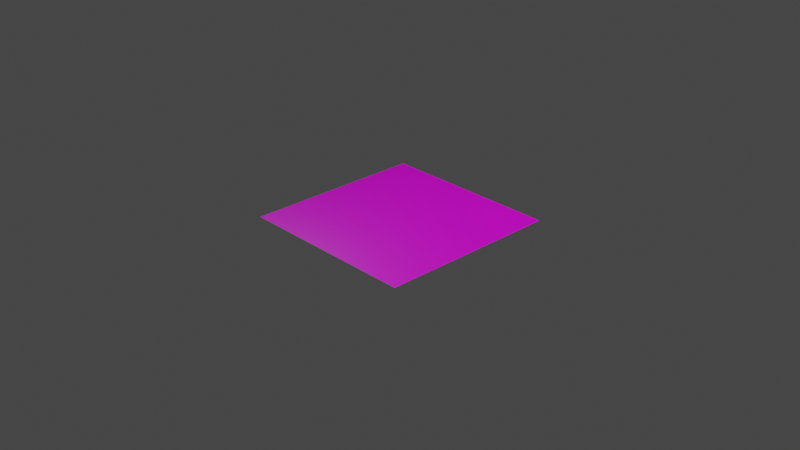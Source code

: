 # Source: road.blend  (saved by Blender 3.4.6; exported with 4.5.12 LTS)
import bpy
from mathutils import Matrix  # noqa: F401  (used for matrix-valued properties, if any)

bpy.ops.wm.read_factory_settings(use_empty=True)
scene = bpy.context.scene
scene.name = 'Scene'

# ---- collections
col_collection = bpy.data.collections.new('Collection'); scene.collection.children.link(col_collection)

# ---- images (referenced by path relative to the original .blend; pixels are not part of the script)
import os
ASSET_DIR = os.environ.get("B2B_ASSET_DIR", "")  # directory of the original .blend (textures are referenced by path, not embedded)
HERE = os.path.dirname(os.path.abspath(__file__))  # packed textures are extracted next to this script under _unpacked/

def load_image(name, relpath, width, height, colorspace="sRGB"):
    """Load a texture the original file referenced (path relative to the .blend, or extracted next to this script)."""
    p = next((c for c in (os.path.join(HERE, relpath), os.path.join(ASSET_DIR, relpath)) if relpath and os.path.exists(c)), "")
    if p:
        img = bpy.data.images.load(p, check_existing=True)
        img.name = name
    else:  # same state as the original file: an image datablock whose file is absent (Cycles renders it pink)
        img = bpy.data.images.new(name, width, height)
        img.source = "FILE"
        img.filepath = "//" + (relpath or name)
    img.colorspace_settings.name = colorspace
    return img
img_patterned_cobblestone_diff_1k_jpg = load_image('patterned_cobblestone_diff_1k.jpg', 'patterned_cobblestone_diff_1k.jpg', 1024, 1024, 'sRGB')
img_patterned_cobblestone_nor_dx_1k_jpg = load_image('patterned_cobblestone_nor_dx_1k.jpg', 'patterned_cobblestone_nor_dx_1k.jpg', 1024, 1024, 'sRGB')
img_patterned_cobblestone_arm_1k_jpg = load_image('patterned_cobblestone_arm_1k.jpg', 'patterned_cobblestone_arm_1k.jpg', 1024, 1024, 'sRGB')

# ---- materials (node trees are filled in below, after node groups)
mat_cobblestone = bpy.data.materials.new('cobblestone')

# ---- material node trees
mat_cobblestone.use_nodes = True; mat_cobblestone.node_tree.nodes.clear()
_N = mat_cobblestone.node_tree.nodes; _L = mat_cobblestone.node_tree.links
n0 = _N.new('ShaderNodeBsdfPrincipled'); n0.name = 'Principled BSDF'; n0.location = (263, 300)
n0.distribution = 'GGX'
n0.subsurface_method = 'RANDOM_WALK_SKIN'
n0.inputs[3].default_value = 1.45
n0.inputs[27].default_value = (0.0, 0.0, 0.0, 1.0)
n0.inputs[28].default_value = 1.0
n1 = _N.new('ShaderNodeOutputMaterial'); n1.name = 'Material Output'; n1.location = (553, 300)
n2 = _N.new('ShaderNodeTexImage'); n2.name = 'Image Texture'; n2.location = (-511, 244)
n2.image = img_patterned_cobblestone_diff_1k_jpg
n3 = _N.new('ShaderNodeTexImage'); n3.name = 'Image Texture.001'; n3.location = (-377, -43)
n3.image = img_patterned_cobblestone_nor_dx_1k_jpg
n4 = _N.new('ShaderNodeTexImage'); n4.name = 'Image Texture.002'; n4.location = (-57, -34)
n4.image = img_patterned_cobblestone_arm_1k_jpg
_L.new(n0.outputs[0], n1.inputs[0])
_L.new(n2.outputs[0], n0.inputs[0])
_L.new(n3.outputs[0], n0.inputs[5])
_L.new(n4.outputs[0], n0.inputs[2])
n1.is_active_output = True

# ---- world
world_world = bpy.data.worlds.new('World'); scene.world = world_world
world_world.use_nodes = True; world_world.node_tree.nodes.clear()
_N = world_world.node_tree.nodes; _L = world_world.node_tree.links
n0 = _N.new('ShaderNodeOutputWorld'); n0.name = 'World Output'; n0.location = (300, 300)
n1 = _N.new('ShaderNodeBackground'); n1.name = 'Background'; n1.location = (10, 300)
n1.inputs[0].default_value = (0.05088, 0.05088, 0.05088, 1.0)
_L.new(n1.outputs[0], n0.inputs[0])
n0.is_active_output = True
world_world.color = (0.05088, 0.05088, 0.05088)
world_world.use_sun_shadow = False
world_world.sun_shadow_jitter_overblur = 0.0

# ---- cameras
cam_camera = bpy.data.cameras.new('Camera')
cam_camera.clip_end = 100.0
cam_camera.ortho_scale = 7.314

# ---- lights
light_light = bpy.data.lights.new('Light', 'POINT')
light_light.transmission_factor = 0.0
light_light.energy = 1000.0
light_light.shadow_soft_size = 0.1
light_light.shadow_maximum_resolution = 0.006
light_light.use_absolute_resolution = True

# ---- meshes
me_plane_001 = bpy.data.meshes.new('Plane.001')
me_plane_001.from_pydata([(-1.0, -1.0, 0.0), (1.0, -1.0, 0.0), (-1.0, 1.0, 0.0), (1.0, 1.0, 0.0)], [], [(0, 1, 3, 2)])
_uv = me_plane_001.uv_layers.new(name='UVMap')
_uv.uv.foreach_set('vector', [0.0, 0.0, 1.0, 0.0, 1.0, 1.0, 0.0, 1.0])
me_plane_001.materials.append(mat_cobblestone)
me_plane_001.update()

# ---- objects
ob_light = bpy.data.objects.new('Light', light_light)
ob_camera = bpy.data.objects.new('Camera', cam_camera)
ob_plane = bpy.data.objects.new('Plane', me_plane_001)

# ---- transforms, parenting, visibility, modifiers, constraints
ob_light.location = (4.076, 1.005, 5.904)
ob_light.rotation_euler = (0.6503, 0.05522, 1.866)
ob_light.lock_rotations_4d = False
ob_light.empty_display_type = 'ARROWS'
ob_light.color = (0.0, 0.0, 0.0, 0.0)
ob_light.lineart.crease_threshold = 0.0
ob_camera.location = (7.359, -6.926, 4.958)
ob_camera.rotation_euler = (1.109, 0.0, 0.8149)
ob_camera.lock_rotations_4d = False
ob_camera.empty_display_type = 'ARROWS'
ob_camera.color = (0.0, 0.0, 0.0, 0.0)
ob_camera.display_type = 'WIRE'
ob_camera.lineart.crease_threshold = 0.0
ob_plane.location = (0.0, 0.0, 0.0)

# ---- collection membership
col_collection.objects.link(ob_light)
col_collection.objects.link(ob_camera)
col_collection.objects.link(ob_plane)

# ---- scene / render settings (as saved in the file)
scene.camera = ob_camera
scene.frame_start = 1; scene.frame_end = 250; scene.frame_set(1)
scene.render.engine = 'CYCLES'
scene.cycles.sampling_pattern = 'TABULATED_SOBOL'
scene.cycles.use_light_tree = False
scene.view_settings.view_transform = 'Filmic'
bpy.context.view_layer.update()
